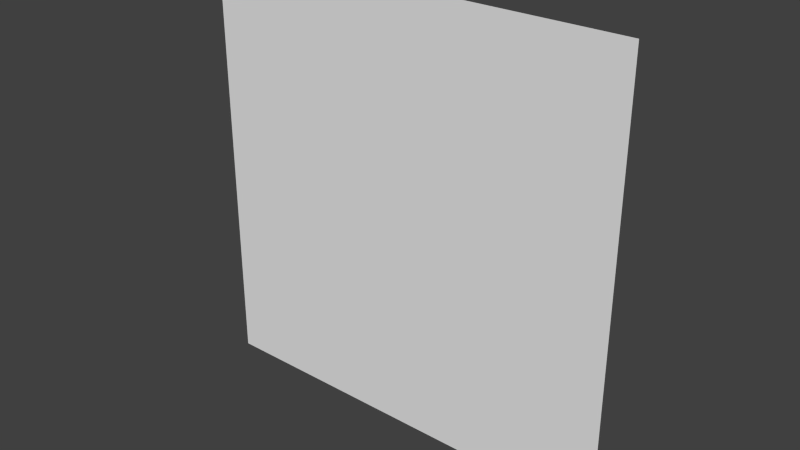 # Source: tileBase.blend  (saved by Blender 2.66.1; exported with 4.5.12 LTS)
import bpy
from mathutils import Matrix  # noqa: F401  (used for matrix-valued properties, if any)

bpy.ops.wm.read_factory_settings(use_empty=True)
scene = bpy.context.scene
scene.name = 'Scene'

# ---- collections
col_collection_1 = bpy.data.collections.new('Collection 1'); scene.collection.children.link(col_collection_1)

# ---- materials (node trees are filled in below, after node groups)
mat_material = bpy.data.materials.new('Material')
mat_material.alpha_threshold = 0.0
mat_material.use_transparent_shadow = False
mat_material.roughness = 0.5
mat_material.line_color = (0.0, 0.0, 0.0, 1.0)

# ---- material node trees

# ---- world
world_world = bpy.data.worlds.new('World'); scene.world = world_world
world_world.color = (0.05088, 0.05088, 0.05088)
world_world.use_sun_shadow = False
world_world.sun_shadow_jitter_overblur = 0.0
world_world.cycles.sampling_method = 'MANUAL'
world_world.cycles.sample_map_resolution = 256

# ---- meshes
me_cube = bpy.data.meshes.new('Cube')
me_cube.from_pydata([(1.0, 0.001254, -1.0), (1.0, -0.001254, 1.0), (-1.0, -0.001254, 1.0), (-1.0, 0.001254, -1.0), (1.0, 1.19e-07, 1.788e-07), (1.788e-07, 0.001254, -1.0), (0.0, -0.001254, 1.0), (-1.0, 1.194e-07, -1.788e-07), (8.941e-08, 1.192e-07, 0.0), (1.0, -0.0006268, 0.5), (-0.5, 0.001254, -1.0), (-0.5, -0.001254, 1.0), (-1.0, 0.0006271, -0.5), (1.0, 0.0006271, -0.5), (0.5, 0.001254, -1.0), (0.5, -0.001254, 1.0), (-1.0, -0.0006268, 0.5), (4.47e-08, -0.0006268, 0.5), (1.341e-07, 0.0006271, -0.5), (0.5, 1.191e-07, 8.941e-08), (-0.5, 1.193e-07, -8.941e-08), (-0.5, -0.0006268, 0.5), (0.5, -0.0006268, 0.5), (0.5, 0.0006271, -0.5), (-0.5, 0.0006271, -0.5)], [], [(21, 16, 2, 11), (22, 17, 6, 15), (23, 18, 8, 19), (24, 12, 7, 20), (17, 21, 11, 6), (8, 20, 21, 17), (20, 7, 16, 21), (9, 22, 15, 1), (4, 19, 22, 9), (19, 8, 17, 22), (13, 23, 19, 4), (0, 14, 23, 13), (14, 5, 18, 23), (18, 24, 20, 8), (5, 10, 24, 18), (10, 3, 12, 24)])
_uv = me_cube.uv_layers.new(name='UVMap')
_uv.uv.foreach_set('vector', [0.25, 0.2501, 0.25, 0.0001001, 9.998e-05, 9.998e-05, 9.999e-05, 0.25, 0.2501, 0.7499, 0.2501, 0.5, 0.0001, 0.5, 0.0001, 0.75, 0.7499, 0.7499, 0.7499, 0.5, 0.5, 0.5, 0.5, 0.7499, 0.7499, 0.2501, 0.7499, 0.0001002, 0.5, 0.0001001, 0.5, 0.2501, 0.2501, 0.5, 0.25, 0.2501, 9.999e-05, 0.25, 0.0001, 0.5, 0.5, 0.5, 0.5, 0.2501, 0.25, 0.2501, 0.2501, 0.5, 0.5, 0.2501, 0.5, 0.0001001, 0.25, 0.0001001, 0.25, 0.2501, 0.2501, 0.9999, 0.2501, 0.7499, 0.0001, 0.75, 0.0001, 0.9999, 0.5, 0.9999, 0.5, 0.7499, 0.2501, 0.7499, 0.2501, 0.9999, 0.5, 0.7499, 0.5, 0.5, 0.2501, 0.5, 0.2501, 0.7499, 0.75, 0.9999, 0.7499, 0.7499, 0.5, 0.7499, 0.5, 0.9999, 0.9999, 0.9999, 0.9999, 0.7499, 0.7499, 0.7499, 0.75, 0.9999, 0.9999, 0.7499, 0.9999, 0.5, 0.7499, 0.5, 0.7499, 0.7499, 0.7499, 0.5, 0.7499, 0.2501, 0.5, 0.2501, 0.5, 0.5, 0.9999, 0.5, 0.9999, 0.2501, 0.7499, 0.2501, 0.7499, 0.5, 0.9999, 0.2501, 0.9999, 0.0001003, 0.7499, 0.0001002, 0.7499, 0.2501])
me_cube.materials.append(mat_material)
me_cube.use_remesh_preserve_volume = False
me_cube.use_remesh_preserve_attributes = False
me_cube.use_mirror_vertex_groups = False
me_cube.update()

# ---- objects
ob_cube = bpy.data.objects.new('Cube', me_cube)

# ---- transforms, parenting, visibility, modifiers, constraints
ob_cube.location = (0.0, 0.0, 0.0)
ob_cube.lock_rotations_4d = False
ob_cube.empty_display_type = 'ARROWS'
ob_cube.lineart.crease_threshold = 0.0

# ---- collection membership
col_collection_1.objects.link(ob_cube)

# ---- scene / render settings (as saved in the file)
scene.frame_start = 1; scene.frame_end = 250; scene.frame_set(1)
scene.render.engine = 'BLENDER_EEVEE_NEXT'
scene.render.image_settings.color_mode = 'RGB'
scene.render.image_settings.compression = 90
scene.render.resolution_percentage = 50
scene.render.dither_intensity = 0.0
scene.render.bake_margin = 2
scene.cycles.use_denoising = False
scene.cycles.samples = 10
scene.cycles.sampling_pattern = 'TABULATED_SOBOL'
scene.cycles.light_sampling_threshold = 0.0
scene.cycles.use_adaptive_sampling = False
scene.cycles.use_light_tree = False
scene.cycles.blur_glossy = 0.0
scene.cycles.volume_bounces = 1
scene.cycles.pixel_filter_type = 'GAUSSIAN'
scene.cycles.sample_clamp_indirect = 0.0
scene.view_settings.view_transform = 'Standard'
bpy.context.view_layer.update()

# ---- added for rendering (the .blend has no active camera and no usable light): camera, sun
cam_auto = bpy.data.cameras.new('AutoCamera')
cam_auto.lens = 50.0
cam_auto.sensor_width = 36.0
cam_auto.clip_end = 1000.0
ob_auto_camera = bpy.data.objects.new('AutoCamera', cam_auto)
scene.collection.objects.link(ob_auto_camera)
ob_auto_camera.location = (2.61693, -3.14032, 2.09354)
ob_auto_camera.rotation_euler = (1.09748, -7.21219e-08, 0.694738)
scene.camera = ob_auto_camera
light_auto_sun = bpy.data.lights.new('AutoSun', 'SUN')
light_auto_sun.energy = 3.0
light_auto_sun.angle = 0.0523599
ob_auto_sun = bpy.data.objects.new('AutoSun', light_auto_sun)
scene.collection.objects.link(ob_auto_sun)
ob_auto_sun.rotation_euler = (0.872665, 0.174533, 0.523599)
bpy.context.view_layer.update()
